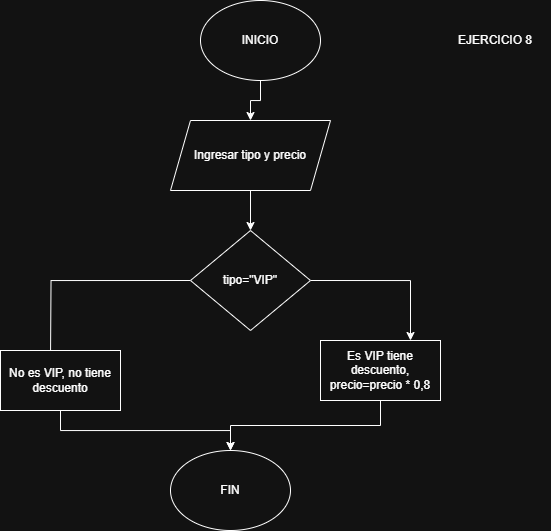

The diagram above was exported from draw.io. Its source (the exported page's mxGraphModel, read from the mxfile embedded in the PNG):
<mxGraphModel dx="918" dy="1667" grid="1" gridSize="10" guides="1" tooltips="1" connect="1" arrows="1" fold="1" page="1" pageScale="1" pageWidth="827" pageHeight="1169" math="0" shadow="0">
  <root>
    <mxCell id="0" />
    <mxCell id="1" parent="0" />
    <mxCell id="n3p2X-JtOhOVvVbrCsWW-3" style="edgeStyle=orthogonalEdgeStyle;rounded=0;orthogonalLoop=1;jettySize=auto;html=1;exitX=0.5;exitY=1;exitDx=0;exitDy=0;" edge="1" parent="1" source="n3p2X-JtOhOVvVbrCsWW-1" target="n3p2X-JtOhOVvVbrCsWW-2">
      <mxGeometry relative="1" as="geometry" />
    </mxCell>
    <mxCell id="n3p2X-JtOhOVvVbrCsWW-1" value="INICIO" style="ellipse;whiteSpace=wrap;html=1;" vertex="1" parent="1">
      <mxGeometry x="300" y="-1090" width="120" height="80" as="geometry" />
    </mxCell>
    <mxCell id="n3p2X-JtOhOVvVbrCsWW-5" style="edgeStyle=orthogonalEdgeStyle;rounded=0;orthogonalLoop=1;jettySize=auto;html=1;exitX=0.5;exitY=1;exitDx=0;exitDy=0;" edge="1" parent="1" source="n3p2X-JtOhOVvVbrCsWW-2" target="n3p2X-JtOhOVvVbrCsWW-4">
      <mxGeometry relative="1" as="geometry" />
    </mxCell>
    <mxCell id="n3p2X-JtOhOVvVbrCsWW-2" value="Ingresar tipo y precio" style="shape=parallelogram;perimeter=parallelogramPerimeter;whiteSpace=wrap;html=1;fixedSize=1;" vertex="1" parent="1">
      <mxGeometry x="270" y="-970" width="160" height="70" as="geometry" />
    </mxCell>
    <mxCell id="n3p2X-JtOhOVvVbrCsWW-7" style="edgeStyle=orthogonalEdgeStyle;rounded=0;orthogonalLoop=1;jettySize=auto;html=1;exitX=1;exitY=0.5;exitDx=0;exitDy=0;entryX=0.75;entryY=0;entryDx=0;entryDy=0;" edge="1" parent="1" source="n3p2X-JtOhOVvVbrCsWW-4" target="n3p2X-JtOhOVvVbrCsWW-6">
      <mxGeometry relative="1" as="geometry" />
    </mxCell>
    <mxCell id="n3p2X-JtOhOVvVbrCsWW-8" style="edgeStyle=orthogonalEdgeStyle;rounded=0;orthogonalLoop=1;jettySize=auto;html=1;exitX=0;exitY=0.5;exitDx=0;exitDy=0;" edge="1" parent="1" source="n3p2X-JtOhOVvVbrCsWW-4">
      <mxGeometry relative="1" as="geometry">
        <mxPoint x="150.0000000000001" y="-730" as="targetPoint" />
      </mxGeometry>
    </mxCell>
    <mxCell id="n3p2X-JtOhOVvVbrCsWW-4" value="tipo=&quot;VIP&quot;" style="rhombus;whiteSpace=wrap;html=1;" vertex="1" parent="1">
      <mxGeometry x="290" y="-860" width="120" height="100" as="geometry" />
    </mxCell>
    <mxCell id="KN1dx1P2W5VHzrc_qVjZ-3" style="edgeStyle=orthogonalEdgeStyle;rounded=0;orthogonalLoop=1;jettySize=auto;html=1;exitX=0.5;exitY=1;exitDx=0;exitDy=0;" edge="1" parent="1" source="n3p2X-JtOhOVvVbrCsWW-6" target="KN1dx1P2W5VHzrc_qVjZ-2">
      <mxGeometry relative="1" as="geometry" />
    </mxCell>
    <mxCell id="n3p2X-JtOhOVvVbrCsWW-6" value="Es VIP tiene descuento,&lt;div&gt;precio=precio * 0,8&lt;/div&gt;" style="rounded=0;whiteSpace=wrap;html=1;" vertex="1" parent="1">
      <mxGeometry x="420" y="-750" width="120" height="60" as="geometry" />
    </mxCell>
    <mxCell id="KN1dx1P2W5VHzrc_qVjZ-4" style="edgeStyle=orthogonalEdgeStyle;rounded=0;orthogonalLoop=1;jettySize=auto;html=1;exitX=0.5;exitY=1;exitDx=0;exitDy=0;entryX=0.5;entryY=0;entryDx=0;entryDy=0;" edge="1" parent="1" source="KN1dx1P2W5VHzrc_qVjZ-1" target="KN1dx1P2W5VHzrc_qVjZ-2">
      <mxGeometry relative="1" as="geometry" />
    </mxCell>
    <mxCell id="KN1dx1P2W5VHzrc_qVjZ-1" value="No es VIP, no tiene descuento" style="rounded=0;whiteSpace=wrap;html=1;" vertex="1" parent="1">
      <mxGeometry x="100" y="-740" width="120" height="60" as="geometry" />
    </mxCell>
    <mxCell id="KN1dx1P2W5VHzrc_qVjZ-2" value="FIN" style="ellipse;whiteSpace=wrap;html=1;" vertex="1" parent="1">
      <mxGeometry x="270" y="-640" width="120" height="80" as="geometry" />
    </mxCell>
    <mxCell id="52Pji3WgL4DWdjIOadB6-1" value="EJERCICIO 8" style="text;html=1;align=center;verticalAlign=middle;whiteSpace=wrap;rounded=0;" vertex="1" parent="1">
      <mxGeometry x="540" y="-1065" width="110" height="30" as="geometry" />
    </mxCell>
  </root>
</mxGraphModel>